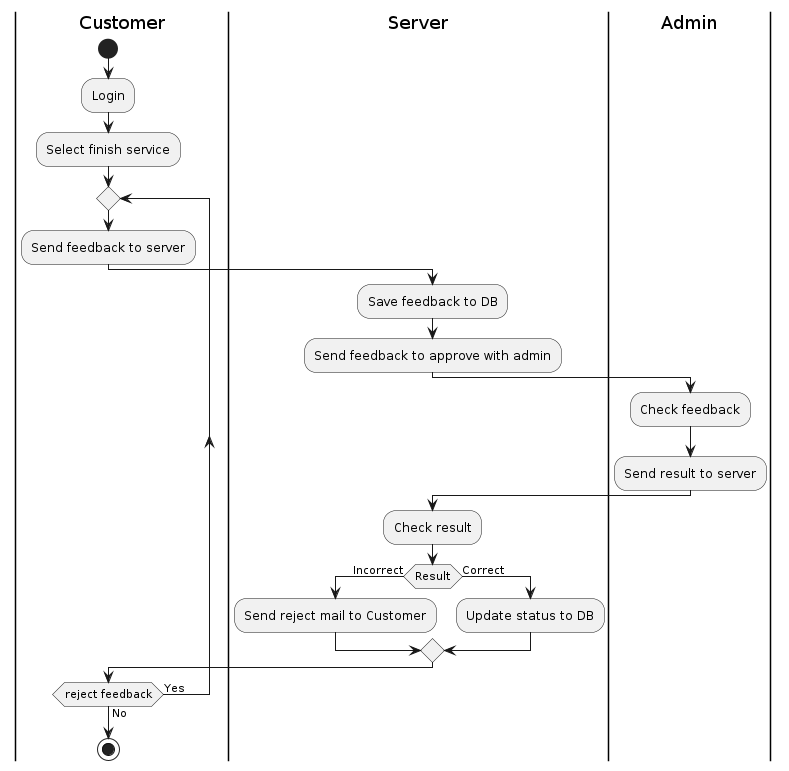

The diagram above was rendered by PlantUML. Its source (embedded in the PNG):
@startuml
|Customer|
start
:Login;
:Select finish service;
repeat
:Send feedback to server;
|Server|
:Save feedback to DB;
:Send feedback to approve with admin;
|Admin|
:Check feedback;
:Send result to server;
|Server|
:Check result;
if (Result) is (Incorrect) then
	:Send reject mail to Customer;
else (Correct)
	|Server|
	:Update status to DB;
endif
|Customer|
repeat while (reject feedback) is (Yes) not (No)
stop
@enduml